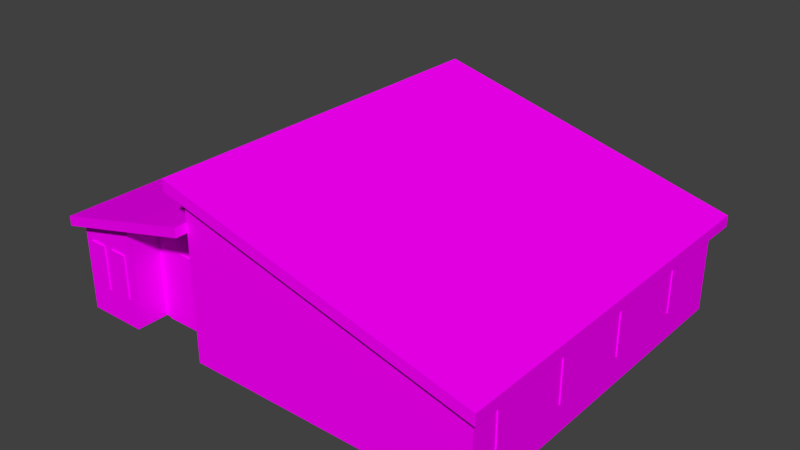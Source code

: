 # Source: hall.blend  (saved by Blender 2.79.0; exported with 4.5.12 LTS)
import bpy
from mathutils import Matrix  # noqa: F401  (used for matrix-valued properties, if any)

bpy.ops.wm.read_factory_settings(use_empty=True)
scene = bpy.context.scene
scene.name = 'Scene'

# ---- collections
col_collection_1 = bpy.data.collections.new('Collection 1'); scene.collection.children.link(col_collection_1)

# ---- images (referenced by path relative to the original .blend; pixels are not part of the script)
import os
ASSET_DIR = os.environ.get("B2B_ASSET_DIR", "")  # directory of the original .blend (textures are referenced by path, not embedded)
HERE = os.path.dirname(os.path.abspath(__file__))  # packed textures are extracted next to this script under _unpacked/

def load_image(name, relpath, width, height, colorspace="sRGB"):
    """Load a texture the original file referenced (path relative to the .blend, or extracted next to this script)."""
    p = next((c for c in (os.path.join(HERE, relpath), os.path.join(ASSET_DIR, relpath)) if relpath and os.path.exists(c)), "")
    if p:
        img = bpy.data.images.load(p, check_existing=True)
        img.name = name
    else:  # same state as the original file: an image datablock whose file is absent (Cycles renders it pink)
        img = bpy.data.images.new(name, width, height)
        img.source = "FILE"
        img.filepath = "//" + (relpath or name)
    img.colorspace_settings.name = colorspace
    return img
img_hall_png_001 = load_image('hall.png.001', 'hall.png', 1024, 1024, 'sRGB')

# ---- materials (node trees are filled in below, after node groups)
mat_housemat = bpy.data.materials.new('houseMat')
mat_housemat.alpha_threshold = 0.0
mat_housemat.roughness = 0.5

# ---- material node trees
mat_housemat.use_nodes = True; mat_housemat.node_tree.nodes.clear()
_N = mat_housemat.node_tree.nodes; _L = mat_housemat.node_tree.links
n0 = _N.new('ShaderNodeOutputMaterial'); n0.name = 'Material Output'; n0.location = (300, 300)
n1 = _N.new('ShaderNodeBsdfDiffuse'); n1.name = 'Diffuse BSDF'; n1.location = (10, 300)
n2 = _N.new('ShaderNodeTexImage'); n2.name = 'Image Texture'; n2.location = (-180, 300)
n2.width = 140
n2.image = img_hall_png_001
_L.new(n1.outputs[0], n0.inputs[0])
_L.new(n2.outputs[0], n1.inputs[0])
n0.is_active_output = True

# ---- world
world_world = bpy.data.worlds.new('World'); scene.world = world_world
world_world.color = (0.05088, 0.05088, 0.05088)
world_world.use_sun_shadow = False
world_world.sun_shadow_jitter_overblur = 0.0
world_world.cycles.sampling_method = 'NONE'
world_world.cycles.sample_map_resolution = 256

# ---- meshes
me_hallvertex = bpy.data.meshes.new('hallVertex')
me_hallvertex.from_pydata([(-4.823, 2.203, 0.9314), (-4.823, 2.203, 2.453), (-4.75, 2.203, 0.9314), (-4.75, 2.203, 2.453), (-4.823, 0.6836, 0.9314), (-4.823, 0.6836, 2.453), (-4.75, 0.6836, 0.9314), (-4.75, 0.6836, 2.453), (-2.537, -4.889, 0.0003115), (-0.2138, -4.889, 0.0003115), (-2.537, -4.889, 2.458), (-0.2138, -4.889, 2.458), (-2.537, -4.816, 2.458), (-2.537, -4.816, 0.0003115), (-0.2138, -4.816, 0.0003115), (-0.2138, -4.816, 2.458), (-4.782, -5.937, 0.0), (-4.782, -5.937, 3.004), (9.64, -5.937, 0.0), (9.64, -5.937, 2.913), (0.0, -5.937, 5.407), (0.0, -5.937, 0.0), (0.0, -5.937, 4.189), (-4.782, 5.937, 0.0), (-4.782, 5.937, 3.004), (9.64, 5.937, 0.0), (9.64, 5.937, 2.913), (0.0, 5.937, 5.407), (0.0, 5.937, 0.0), (0.0, 5.937, 4.189), (9.964, -6.336, 3.192), (-0.3238, -6.336, 5.853), (9.964, 6.336, 3.192), (-0.3238, 6.336, 5.853), (-4.927, -6.334, 3.279), (-1.669e-06, -6.334, 4.515), (-4.927, 6.334, 3.279), (-1.669e-06, 6.334, 4.515), (-0.3238, -6.336, 5.479), (-0.3238, 6.336, 5.479), (9.964, 6.336, 2.818), (9.964, -6.336, 2.818), (-0.0001059, -5.937, 4.515), (-0.00102, 5.937, 4.515), (-1.669e-06, 6.334, 4.189), (-1.669e-06, -6.334, 4.189), (-4.927, 6.334, 2.954), (-4.927, -6.334, 2.954), (-2.747, -5.937, 3.437), (-2.759, -5.937, 0.0), (0.0, -4.841, 0.0), (0.0, -4.841, 4.189), (-2.747, -4.841, 3.437), (-2.759, -4.841, 0.0), (9.681, 0.6836, 0.9314), (9.681, 0.6836, 2.453), (9.608, 0.6836, 0.9314), (9.608, 0.6836, 2.453), (9.681, 2.203, 0.9314), (9.681, 2.203, 2.453), (9.608, 2.203, 0.9314), (9.608, 2.203, 2.453), (-4.823, 5.135, 0.9314), (-4.823, 5.135, 2.453), (-4.75, 5.135, 0.9314), (-4.75, 5.135, 2.453), (-4.823, 3.616, 0.9314), (-4.823, 3.616, 2.453), (-4.75, 3.616, 0.9314), (-4.75, 3.616, 2.453), (9.681, 3.616, 0.9314), (9.681, 3.616, 2.453), (9.608, 3.616, 0.9314), (9.608, 3.616, 2.453), (9.681, 5.135, 0.9314), (9.681, 5.135, 2.453), (9.608, 5.135, 0.9314), (9.608, 5.135, 2.453), (-4.823, -0.6598, 0.9314), (-4.823, -0.6598, 2.453), (-4.75, -0.6598, 0.9314), (-4.75, -0.6598, 2.453), (-4.823, -2.18, 0.9314), (-4.823, -2.18, 2.453), (-4.75, -2.18, 0.9314), (-4.75, -2.18, 2.453), (9.681, -2.18, 0.9314), (9.681, -2.18, 2.453), (9.608, -2.18, 0.9314), (9.608, -2.18, 2.453), (9.681, -0.6598, 0.9314), (9.681, -0.6598, 2.453), (9.608, -0.6598, 0.9314), (9.608, -0.6598, 2.453), (-4.823, -3.491, 0.9314), (-4.823, -3.491, 2.453), (-4.75, -3.491, 0.9314), (-4.75, -3.491, 2.453), (-4.823, -5.011, 0.9314), (-4.823, -5.011, 2.453), (-4.75, -5.011, 0.9314), (-4.75, -5.011, 2.453), (9.681, -5.011, 0.9314), (9.681, -5.011, 2.453), (9.608, -5.011, 0.9314), (9.608, -5.011, 2.453), (9.681, -3.491, 0.9314), (9.681, -3.491, 2.453), (9.608, -3.491, 0.9314), (9.608, -3.491, 2.453), (2.722, 5.985, 0.9314), (2.722, 5.985, 2.453), (2.722, 5.912, 0.9314), (2.722, 5.912, 2.453), (1.202, 5.985, 0.9314), (1.202, 5.985, 2.453), (1.202, 5.912, 0.9314), (1.202, 5.912, 2.453), (-1.704, 5.985, 0.9314), (-1.704, 5.985, 2.453), (-1.704, 5.912, 0.9314), (-1.704, 5.912, 2.453), (-3.224, 5.985, 0.9314), (-3.224, 5.985, 2.453), (-3.224, 5.912, 0.9314), (-3.224, 5.912, 2.453), (5.585, 5.985, 0.9314), (5.585, 5.985, 2.453), (5.585, 5.912, 0.9314), (5.585, 5.912, 2.453), (4.065, 5.985, 0.9314), (4.065, 5.985, 2.453), (4.065, 5.912, 0.9314), (4.065, 5.912, 2.453), (8.416, 5.985, 0.9314), (8.416, 5.985, 2.453), (8.416, 5.912, 0.9314), (8.416, 5.912, 2.453), (6.896, 5.985, 0.9314), (6.896, 5.985, 2.453), (6.896, 5.912, 0.9314), (6.896, 5.912, 2.453), (-3.003, -5.907, 2.453), (-3.003, -5.907, 0.9314), (-3.003, -5.98, 2.453), (-3.003, -5.98, 0.9314), (-3.598, -5.907, 2.453), (-3.598, -5.907, 0.9314), (-3.598, -5.98, 2.453), (-3.598, -5.98, 0.9314), (-3.914, -5.907, 2.453), (-3.914, -5.907, 0.9314), (-3.914, -5.98, 2.453), (-3.914, -5.98, 0.9314), (-4.515, -5.907, 2.453), (-4.515, -5.907, 0.9314), (-4.515, -5.98, 2.453), (-4.515, -5.98, 0.9314)], [], [(0, 1, 3, 2), (1, 0, 4, 5), (6, 4, 0, 2), (5, 7, 3, 1), (4, 6, 7, 5), (9, 14, 15, 11), (10, 12, 13, 8), (13, 14, 9, 8), (10, 11, 15, 12), (10, 8, 9, 11), (27, 43, 42, 20), (39, 38, 31, 33), (18, 25, 26, 19), (43, 29, 44, 37), (17, 24, 23, 16), (31, 30, 32, 33), (41, 40, 32, 30), (40, 39, 33, 32), (38, 41, 30, 31), (22, 42, 35, 45), (44, 46, 36, 37), (47, 45, 35, 34), (46, 47, 34, 36), (16, 49, 48, 17), (29, 28, 23, 24), (20, 19, 41, 38), (26, 27, 39, 40), (19, 26, 40, 41), (27, 20, 38, 39), (24, 17, 47, 46), (17, 48, 22, 45, 47), (29, 24, 46, 44), (34, 35, 42, 43, 37, 36), (21, 22, 51, 50), (48, 49, 53, 52), (22, 48, 52, 51), (53, 50, 51, 52), (54, 55, 57, 56), (55, 54, 58, 59), (60, 58, 54, 56), (59, 61, 57, 55), (58, 60, 61, 59), (62, 63, 65, 64), (63, 62, 66, 67), (68, 66, 62, 64), (67, 69, 65, 63), (66, 68, 69, 67), (70, 71, 73, 72), (71, 70, 74, 75), (76, 74, 70, 72), (75, 77, 73, 71), (74, 76, 77, 75), (78, 79, 81, 80), (79, 78, 82, 83), (84, 82, 78, 80), (83, 85, 81, 79), (82, 84, 85, 83), (86, 87, 89, 88), (87, 86, 90, 91), (92, 90, 86, 88), (91, 93, 89, 87), (90, 92, 93, 91), (94, 95, 97, 96), (95, 94, 98, 99), (100, 98, 94, 96), (99, 101, 97, 95), (98, 100, 101, 99), (102, 103, 105, 104), (103, 102, 106, 107), (108, 106, 102, 104), (107, 109, 105, 103), (106, 108, 109, 107), (110, 111, 113, 112), (111, 110, 114, 115), (116, 114, 110, 112), (115, 117, 113, 111), (114, 116, 117, 115), (118, 119, 121, 120), (119, 118, 122, 123), (124, 122, 118, 120), (123, 125, 121, 119), (122, 124, 125, 123), (126, 127, 129, 128), (127, 126, 130, 131), (132, 130, 126, 128), (131, 133, 129, 127), (130, 132, 133, 131), (134, 135, 137, 136), (135, 134, 138, 139), (140, 138, 134, 136), (139, 141, 137, 135), (138, 140, 141, 139), (144, 142, 146, 148), (145, 143, 142, 144), (143, 145, 149, 147), (148, 149, 145, 144), (149, 148, 146, 147), (152, 150, 154, 156), (153, 151, 150, 152), (151, 153, 157, 155), (156, 157, 153, 152), (157, 156, 154, 155), (19, 20, 42, 22, 21, 18), (29, 43, 27, 26, 25, 28)])
_uv = me_hallvertex.uv_layers.new(name='UVMap')
_uv.uv.foreach_set('vector', [0.4982, 0.612, 0.4982, 0.839, 0.4982, 0.839, 0.4982, 0.612, 0.4982, 0.839, 0.4982, 0.612, 0.2713, 0.612, 0.2713, 0.839, 0.2713, 0.612, 0.2713, 0.612, 0.4982, 0.612, 0.4982, 0.612, 0.2713, 0.839, 0.2713, 0.839, 0.4982, 0.839, 0.4982, 0.839, 0.2713, 0.612, 0.2713, 0.612, 0.2713, 0.839, 0.2713, 0.839, 0.9935, 0.01662, 0.9935, 0.01662, 0.9935, 0.4006, 0.9935, 0.4006, 0.6888, 0.4006, 0.6888, 0.4006, 0.6888, 0.01662, 0.6888, 0.01662, 0.6888, 0.01662, 0.9935, 0.01662, 0.9935, 0.01662, 0.6888, 0.01662, 0.6888, 0.4006, 0.9935, 0.4006, 0.9935, 0.4006, 0.6888, 0.4006, 0.6888, 0.4006, 0.6888, 0.01662, 0.9935, 0.01662, 0.9935, 0.4006, 0.1085, 0.05601, 0.1601, 0.05601, 0.1601, 0.6982, 0.1085, 0.6982, 0.9998, 0.9582, 0.0001526, 0.9582, 0.0001526, 0.9287, 0.9998, 0.9287, 0.002255, 0.7292, 0.002255, 0.02055, 0.1761, 0.02055, 0.1761, 0.7292, 0.4448, 0.9381, 0.4386, 0.963, 0.4082, 0.9554, 0.4144, 0.9305, 0.1815, 0.02017, 0.1815, 0.7288, 0.00228, 0.7288, 0.00228, 0.02017, 0.5361, 0.8995, 0.5361, 0.524, 0.9838, 0.524, 0.9838, 0.8995, 0.0001527, 0.9608, 0.9998, 0.9608, 0.9998, 0.9904, 0.0001526, 0.9904, 0.857, 0.9575, 0.01871, 0.9575, 0.01131, 0.9289, 0.8496, 0.9289, 0.01127, 0.9637, 0.8496, 0.9637, 0.8422, 0.9923, 0.003873, 0.9923, 0.5297, 0.9648, 0.536, 0.9897, 0.5056, 0.9973, 0.4993, 0.9724, 0.4082, 0.9554, 0.007436, 0.9553, 0.01368, 0.9305, 0.4144, 0.9305, 0.09858, 0.9724, 0.4993, 0.9724, 0.5056, 0.9973, 0.1048, 0.9973, 0.9475, 0.9697, 0.002633, 0.9697, 0.002633, 0.9455, 0.9475, 0.9455, 0.002428, 0.7288, 0.002572, 0.608, 0.2077, 0.6076, 0.1817, 0.729, 0.2523, 0.3058, 0.002244, 0.3058, 0.002244, 0.02039, 0.1815, 0.02039, 0.03743, 0.9322, 0.823, 0.9322, 0.8496, 0.9637, 0.01127, 0.9637, 0.8304, 0.989, 0.04487, 0.989, 0.01871, 0.9575, 0.857, 0.9575, 0.03162, 0.9342, 0.9684, 0.9342, 0.9998, 0.9608, 0.0001527, 0.9608, 0.9684, 0.9844, 0.03162, 0.9844, 0.0001526, 0.9582, 0.9998, 0.9582, 0.9183, 0.9855, 0.04403, 0.9857, 0.002633, 0.9697, 0.9475, 0.9697, 0.1106, 0.941, 0.2747, 0.94, 0.4995, 0.9411, 0.4993, 0.9724, 0.09858, 0.9724, 0.4082, 0.9867, 0.01949, 0.9867, 0.007436, 0.9553, 0.4082, 0.9554, 0.9829, 0.7182, 0.9829, 0.8969, 0.9677, 0.8996, 0.55, 0.897, 0.5361, 0.8969, 0.5372, 0.7182, 0.001194, 0.4865, 0.2512, 0.4865, 0.2512, 0.5519, 0.001194, 0.5519, 0.2077, 0.6076, 0.002572, 0.608, 0.002428, 0.5427, 0.2076, 0.5422, 0.4995, 0.9411, 0.2747, 0.94, 0.2752, 0.8536, 0.4999, 0.8546, 0.001414, 0.7165, 0.001414, 0.5519, 0.2514, 0.5519, 0.2065, 0.7158, 0.4982, 0.612, 0.4982, 0.839, 0.4982, 0.839, 0.4982, 0.612, 0.4982, 0.839, 0.4982, 0.612, 0.2713, 0.612, 0.2713, 0.839, 0.2713, 0.612, 0.2713, 0.612, 0.4982, 0.612, 0.4982, 0.612, 0.2713, 0.839, 0.2713, 0.839, 0.4982, 0.839, 0.4982, 0.839, 0.2713, 0.612, 0.2713, 0.612, 0.2713, 0.839, 0.2713, 0.839, 0.4982, 0.612, 0.4982, 0.839, 0.4982, 0.839, 0.4982, 0.612, 0.4982, 0.839, 0.4982, 0.612, 0.2713, 0.612, 0.2713, 0.839, 0.2713, 0.612, 0.2713, 0.612, 0.4982, 0.612, 0.4982, 0.612, 0.2713, 0.839, 0.2713, 0.839, 0.4982, 0.839, 0.4982, 0.839, 0.2713, 0.612, 0.2713, 0.612, 0.2713, 0.839, 0.2713, 0.839, 0.4982, 0.612, 0.4982, 0.839, 0.4982, 0.839, 0.4982, 0.612, 0.4982, 0.839, 0.4982, 0.612, 0.2713, 0.612, 0.2713, 0.839, 0.2713, 0.612, 0.2713, 0.612, 0.4982, 0.612, 0.4982, 0.612, 0.2713, 0.839, 0.2713, 0.839, 0.4982, 0.839, 0.4982, 0.839, 0.2713, 0.612, 0.2713, 0.612, 0.2713, 0.839, 0.2713, 0.839, 0.4982, 0.612, 0.4982, 0.839, 0.4982, 0.839, 0.4982, 0.612, 0.4982, 0.839, 0.4982, 0.612, 0.2713, 0.612, 0.2713, 0.839, 0.2713, 0.612, 0.2713, 0.612, 0.4982, 0.612, 0.4982, 0.612, 0.2713, 0.839, 0.2713, 0.839, 0.4982, 0.839, 0.4982, 0.839, 0.2713, 0.612, 0.2713, 0.612, 0.2713, 0.839, 0.2713, 0.839, 0.4982, 0.612, 0.4982, 0.839, 0.4982, 0.839, 0.4982, 0.612, 0.4982, 0.839, 0.4982, 0.612, 0.2713, 0.612, 0.2713, 0.839, 0.2713, 0.612, 0.2713, 0.612, 0.4982, 0.612, 0.4982, 0.612, 0.2713, 0.839, 0.2713, 0.839, 0.4982, 0.839, 0.4982, 0.839, 0.2713, 0.612, 0.2713, 0.612, 0.2713, 0.839, 0.2713, 0.839, 0.4982, 0.612, 0.4982, 0.839, 0.4982, 0.839, 0.4982, 0.612, 0.4982, 0.839, 0.4982, 0.612, 0.2713, 0.612, 0.2713, 0.839, 0.2713, 0.612, 0.2713, 0.612, 0.4982, 0.612, 0.4982, 0.612, 0.2713, 0.839, 0.2713, 0.839, 0.4982, 0.839, 0.4982, 0.839, 0.2713, 0.612, 0.2713, 0.612, 0.2713, 0.839, 0.2713, 0.839, 0.4982, 0.612, 0.4982, 0.839, 0.4982, 0.839, 0.4982, 0.612, 0.4982, 0.839, 0.4982, 0.612, 0.2713, 0.612, 0.2713, 0.839, 0.2713, 0.612, 0.2713, 0.612, 0.4982, 0.612, 0.4982, 0.612, 0.2713, 0.839, 0.2713, 0.839, 0.4982, 0.839, 0.4982, 0.839, 0.2713, 0.612, 0.2713, 0.612, 0.2713, 0.839, 0.2713, 0.839, 0.4982, 0.612, 0.4982, 0.839, 0.4982, 0.839, 0.4982, 0.612, 0.4982, 0.839, 0.4982, 0.612, 0.2713, 0.612, 0.2713, 0.839, 0.2713, 0.612, 0.2713, 0.612, 0.4982, 0.612, 0.4982, 0.612, 0.2713, 0.839, 0.2713, 0.839, 0.4982, 0.839, 0.4982, 0.839, 0.2713, 0.612, 0.2713, 0.612, 0.2713, 0.839, 0.2713, 0.839, 0.4982, 0.612, 0.4982, 0.839, 0.4982, 0.839, 0.4982, 0.612, 0.4982, 0.839, 0.4982, 0.612, 0.2713, 0.612, 0.2713, 0.839, 0.2713, 0.612, 0.2713, 0.612, 0.4982, 0.612, 0.4982, 0.612, 0.2713, 0.839, 0.2713, 0.839, 0.4982, 0.839, 0.4982, 0.839, 0.2713, 0.612, 0.2713, 0.612, 0.2713, 0.839, 0.2713, 0.839, 0.4982, 0.612, 0.4982, 0.839, 0.4982, 0.839, 0.4982, 0.612, 0.4982, 0.839, 0.4982, 0.612, 0.2713, 0.612, 0.2713, 0.839, 0.2713, 0.612, 0.2713, 0.612, 0.4982, 0.612, 0.4982, 0.612, 0.2713, 0.839, 0.2713, 0.839, 0.4982, 0.839, 0.4982, 0.839, 0.2713, 0.612, 0.2713, 0.612, 0.2713, 0.839, 0.2713, 0.839, 0.4982, 0.612, 0.4982, 0.839, 0.4982, 0.839, 0.4982, 0.612, 0.4982, 0.839, 0.4982, 0.612, 0.2713, 0.612, 0.2713, 0.839, 0.2713, 0.612, 0.2713, 0.612, 0.4982, 0.612, 0.4982, 0.612, 0.2713, 0.839, 0.2713, 0.839, 0.4982, 0.839, 0.4982, 0.839, 0.2713, 0.612, 0.2713, 0.612, 0.2713, 0.839, 0.2713, 0.839, 0.534, 0.4, 0.534, 0.4, 0.672, 0.4, 0.672, 0.4, 0.534, 0.1729, 0.534, 0.1729, 0.534, 0.4, 0.534, 0.4, 0.534, 0.1729, 0.534, 0.1729, 0.672, 0.1729, 0.672, 0.1729, 0.672, 0.4, 0.672, 0.1729, 0.534, 0.1729, 0.534, 0.4, 0.672, 0.1729, 0.672, 0.4, 0.672, 0.4, 0.672, 0.1729, 0.534, 0.4, 0.534, 0.4, 0.672, 0.4, 0.672, 0.4, 0.534, 0.1729, 0.534, 0.1729, 0.534, 0.4, 0.534, 0.4, 0.534, 0.1729, 0.534, 0.1729, 0.672, 0.1729, 0.672, 0.1729, 0.672, 0.4, 0.672, 0.1729, 0.534, 0.1729, 0.534, 0.4, 0.672, 0.1729, 0.672, 0.4, 0.672, 0.4, 0.672, 0.1729, 0.3354, 0.5907, 0.1866, 0.01544, 0.2399, 0.01543, 0.2593, 0.01544, 0.5093, 0.01544, 0.5093, 0.5907, 0.2523, 0.5954, 0.2717, 0.5955, 0.3249, 0.5954, 0.1761, 0.02016, 0.002244, 0.02016, 0.002244, 0.5954])
me_hallvertex.materials.append(mat_housemat)
me_hallvertex.use_remesh_preserve_volume = False
me_hallvertex.use_remesh_preserve_attributes = False
me_hallvertex.use_mirror_vertex_groups = False
me_hallvertex.update()

# ---- objects
ob_hall = bpy.data.objects.new('hall', me_hallvertex)

# ---- transforms, parenting, visibility, modifiers, constraints
ob_hall.location = (0.0, 0.0, 0.0)
ob_hall.lock_rotations_4d = False
ob_hall.empty_display_type = 'ARROWS'
ob_hall.lineart.crease_threshold = 0.0

# ---- collection membership
col_collection_1.objects.link(ob_hall)

# ---- scene / render settings (as saved in the file)
scene.frame_start = 1; scene.frame_end = 250; scene.frame_set(15)
scene.render.engine = 'CYCLES'
scene.render.resolution_percentage = 50
scene.render.dither_intensity = 0.0
scene.cycles.use_denoising = False
scene.cycles.samples = 10
scene.cycles.sampling_pattern = 'TABULATED_SOBOL'
scene.cycles.light_sampling_threshold = 0.0
scene.cycles.use_adaptive_sampling = False
scene.cycles.use_light_tree = False
scene.cycles.blur_glossy = 0.0
scene.cycles.pixel_filter_type = 'GAUSSIAN'
scene.cycles.sample_clamp_indirect = 0.0
scene.view_settings.view_transform = 'Standard'
bpy.context.view_layer.update()

# ---- added for rendering (the .blend has no active camera and no usable light): camera, sun
cam_auto = bpy.data.cameras.new('AutoCamera')
cam_auto.lens = 50.0
cam_auto.sensor_width = 36.0
cam_auto.clip_end = 1000.0
ob_auto_camera = bpy.data.objects.new('AutoCamera', cam_auto)
scene.collection.objects.link(ob_auto_camera)
ob_auto_camera.location = (21.4021, -22.6605, 18.0336)
ob_auto_camera.rotation_euler = (1.09748, -7.21219e-08, 0.694738)
scene.camera = ob_auto_camera
light_auto_sun = bpy.data.lights.new('AutoSun', 'SUN')
light_auto_sun.energy = 3.0
light_auto_sun.angle = 0.0523599
ob_auto_sun = bpy.data.objects.new('AutoSun', light_auto_sun)
scene.collection.objects.link(ob_auto_sun)
ob_auto_sun.rotation_euler = (0.872665, 0.174533, 0.523599)
bpy.context.view_layer.update()
